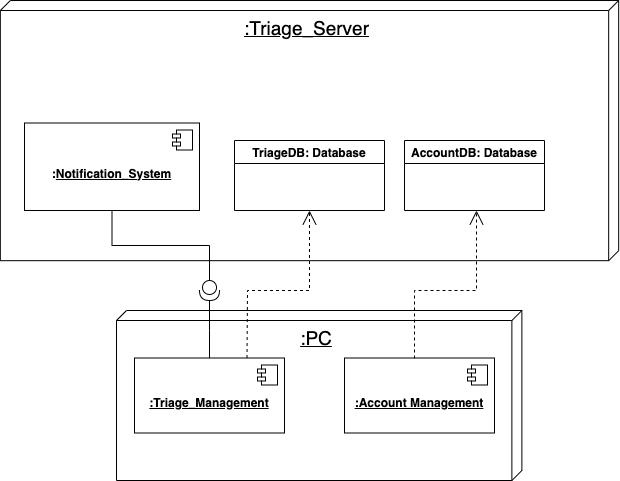

The diagram above was exported from draw.io. Its source (the exported page's mxGraphModel, read from the mxfile embedded in the PNG):
<mxGraphModel dx="720" dy="801" grid="1" gridSize="10" guides="1" tooltips="1" connect="1" arrows="1" fold="1" page="1" pageScale="1" pageWidth="850" pageHeight="1100" math="0" shadow="0">
  <root>
    <mxCell id="0" />
    <mxCell id="1" parent="0" />
    <mxCell id="lm1ZV3GollABHEkSMypA-7" value="&lt;font style=&quot;font-size: 19px;&quot;&gt;&lt;u&gt;:Triage_Server&lt;/u&gt;&lt;/font&gt;" style="verticalAlign=top;align=center;shape=cube;size=10;direction=south;fontStyle=0;html=1;boundedLbl=1;spacingLeft=5;whiteSpace=wrap;" vertex="1" parent="1">
      <mxGeometry x="105.84" y="230.00000000000003" width="618.32" height="260.17" as="geometry" />
    </mxCell>
    <mxCell id="lm1ZV3GollABHEkSMypA-23" value="TriageDB: Database" style="swimlane;" vertex="1" parent="1">
      <mxGeometry x="340" y="370" width="150" height="70" as="geometry" />
    </mxCell>
    <mxCell id="lm1ZV3GollABHEkSMypA-1" value="&lt;font style=&quot;font-size: 19px;&quot;&gt;&lt;u&gt;:PC&lt;/u&gt;&lt;/font&gt;" style="verticalAlign=top;align=center;shape=cube;size=10;direction=south;fontStyle=0;html=1;boundedLbl=1;spacingLeft=5;whiteSpace=wrap;" vertex="1" parent="1">
      <mxGeometry x="222" y="540" width="405.38" height="170" as="geometry" />
    </mxCell>
    <mxCell id="lm1ZV3GollABHEkSMypA-3" value="&lt;br&gt;&lt;b&gt;&lt;u&gt;:Triage_Management&lt;/u&gt;&lt;/b&gt;" style="html=1;dropTarget=0;whiteSpace=wrap;" vertex="1" parent="1">
      <mxGeometry x="240" y="587.5" width="150" height="75" as="geometry" />
    </mxCell>
    <mxCell id="lm1ZV3GollABHEkSMypA-4" value="" style="shape=module;jettyWidth=8;jettyHeight=4;" vertex="1" parent="lm1ZV3GollABHEkSMypA-3">
      <mxGeometry x="1" width="20" height="20" relative="1" as="geometry">
        <mxPoint x="-27" y="7" as="offset" />
      </mxGeometry>
    </mxCell>
    <mxCell id="lm1ZV3GollABHEkSMypA-5" value="&lt;u&gt;&lt;br&gt;&lt;b&gt;:Account Management&lt;/b&gt;&lt;/u&gt;" style="html=1;dropTarget=0;whiteSpace=wrap;" vertex="1" parent="1">
      <mxGeometry x="450" y="587.5" width="150" height="75" as="geometry" />
    </mxCell>
    <mxCell id="lm1ZV3GollABHEkSMypA-6" value="" style="shape=module;jettyWidth=8;jettyHeight=4;" vertex="1" parent="lm1ZV3GollABHEkSMypA-5">
      <mxGeometry x="1" width="20" height="20" relative="1" as="geometry">
        <mxPoint x="-27" y="7" as="offset" />
      </mxGeometry>
    </mxCell>
    <mxCell id="lm1ZV3GollABHEkSMypA-21" value="&lt;br&gt;&lt;b&gt;:&lt;u&gt;Notification_System&lt;/u&gt;&lt;/b&gt;" style="html=1;dropTarget=0;whiteSpace=wrap;" vertex="1" parent="1">
      <mxGeometry x="130" y="352.5" width="175" height="87.5" as="geometry" />
    </mxCell>
    <mxCell id="lm1ZV3GollABHEkSMypA-22" value="" style="shape=module;jettyWidth=8;jettyHeight=4;" vertex="1" parent="lm1ZV3GollABHEkSMypA-21">
      <mxGeometry x="1" width="20" height="20" relative="1" as="geometry">
        <mxPoint x="-27" y="7" as="offset" />
      </mxGeometry>
    </mxCell>
    <mxCell id="lm1ZV3GollABHEkSMypA-24" value="AccountDB: Database" style="swimlane;" vertex="1" parent="1">
      <mxGeometry x="510" y="370" width="140" height="70" as="geometry" />
    </mxCell>
    <mxCell id="lm1ZV3GollABHEkSMypA-25" value="" style="edgeStyle=none;html=1;endArrow=open;endSize=12;dashed=1;verticalAlign=bottom;rounded=0;entryX=0.5;entryY=1;entryDx=0;entryDy=0;exitX=0.75;exitY=0;exitDx=0;exitDy=0;" edge="1" parent="1" source="lm1ZV3GollABHEkSMypA-3" target="lm1ZV3GollABHEkSMypA-23">
      <mxGeometry width="160" relative="1" as="geometry">
        <mxPoint x="280" y="390" as="sourcePoint" />
        <mxPoint x="440" y="390" as="targetPoint" />
        <Array as="points">
          <mxPoint x="353" y="520" />
          <mxPoint x="415" y="520" />
        </Array>
      </mxGeometry>
    </mxCell>
    <mxCell id="lm1ZV3GollABHEkSMypA-26" value="" style="edgeStyle=none;html=1;endArrow=open;endSize=12;dashed=1;verticalAlign=bottom;rounded=0;entryX=0.5;entryY=1;entryDx=0;entryDy=0;exitX=0.75;exitY=0;exitDx=0;exitDy=0;" edge="1" parent="1">
      <mxGeometry width="160" relative="1" as="geometry">
        <mxPoint x="520" y="588" as="sourcePoint" />
        <mxPoint x="582" y="440" as="targetPoint" />
        <Array as="points">
          <mxPoint x="520" y="520" />
          <mxPoint x="582" y="520" />
        </Array>
      </mxGeometry>
    </mxCell>
    <mxCell id="lm1ZV3GollABHEkSMypA-29" style="edgeStyle=orthogonalEdgeStyle;rounded=0;orthogonalLoop=1;jettySize=auto;html=1;entryX=0.5;entryY=1;entryDx=0;entryDy=0;endArrow=none;endFill=0;" edge="1" parent="1" source="lm1ZV3GollABHEkSMypA-27" target="lm1ZV3GollABHEkSMypA-21">
      <mxGeometry relative="1" as="geometry" />
    </mxCell>
    <mxCell id="lm1ZV3GollABHEkSMypA-27" value="" style="shape=providedRequiredInterface;html=1;verticalLabelPosition=bottom;sketch=0;rotation=90;" vertex="1" parent="1">
      <mxGeometry x="305" y="510" width="20" height="20" as="geometry" />
    </mxCell>
    <mxCell id="lm1ZV3GollABHEkSMypA-31" style="edgeStyle=orthogonalEdgeStyle;rounded=0;orthogonalLoop=1;jettySize=auto;html=1;entryX=1;entryY=0.5;entryDx=0;entryDy=0;entryPerimeter=0;endArrow=none;endFill=0;" edge="1" parent="1" source="lm1ZV3GollABHEkSMypA-3" target="lm1ZV3GollABHEkSMypA-27">
      <mxGeometry relative="1" as="geometry">
        <Array as="points">
          <mxPoint x="315" y="560" />
          <mxPoint x="315" y="560" />
        </Array>
      </mxGeometry>
    </mxCell>
  </root>
</mxGraphModel>